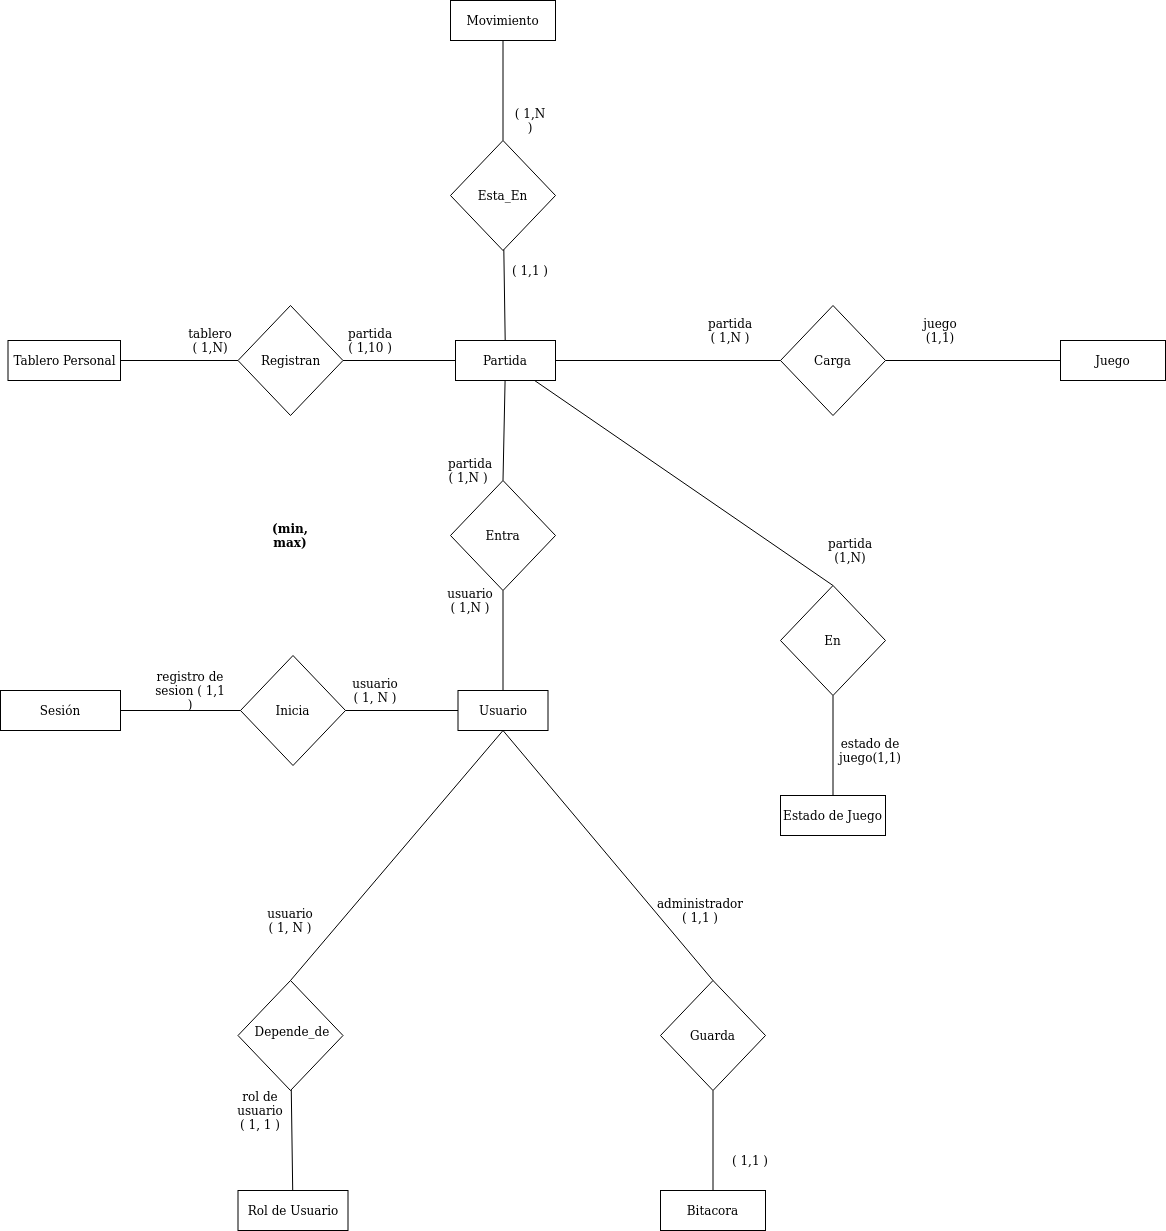

The diagram above was exported from draw.io. Its source (the exported page's mxGraphModel, read from the mxfile embedded in the PNG):
<mxGraphModel dx="2798" dy="2438" grid="1" gridSize="10" guides="1" tooltips="1" connect="1" arrows="1" fold="1" page="1" pageScale="1" pageWidth="850" pageHeight="1100" math="0" shadow="0" extFonts="Permanent Marker^https://fonts.googleapis.com/css?family=Permanent+Marker">
  <root>
    <mxCell id="0" />
    <mxCell id="1" parent="0" />
    <mxCell id="RyOW3VZyw37gZ7wsbEJo-2" value="Usuario" style="rounded=0;whiteSpace=wrap;html=1;" parent="1" vertex="1">
      <mxGeometry x="557.5" y="70" width="90" height="40" as="geometry" />
    </mxCell>
    <mxCell id="RyOW3VZyw37gZ7wsbEJo-3" value="Rol de Usuario" style="rounded=0;whiteSpace=wrap;html=1;" parent="1" vertex="1">
      <mxGeometry x="337.5" y="570" width="110" height="40" as="geometry" />
    </mxCell>
    <mxCell id="RyOW3VZyw37gZ7wsbEJo-4" value="Sesión" style="rounded=0;whiteSpace=wrap;html=1;" parent="1" vertex="1">
      <mxGeometry x="100" y="70" width="120" height="40" as="geometry" />
    </mxCell>
    <mxCell id="RyOW3VZyw37gZ7wsbEJo-9" value="Bitacora" style="rounded=0;whiteSpace=wrap;html=1;" parent="1" vertex="1">
      <mxGeometry x="760" y="570" width="105" height="40" as="geometry" />
    </mxCell>
    <mxCell id="RyOW3VZyw37gZ7wsbEJo-10" value="Estado de Juego" style="rounded=0;whiteSpace=wrap;html=1;" parent="1" vertex="1">
      <mxGeometry x="880" y="175" width="105" height="40" as="geometry" />
    </mxCell>
    <mxCell id="RyOW3VZyw37gZ7wsbEJo-11" value="Movimiento" style="rounded=0;whiteSpace=wrap;html=1;" parent="1" vertex="1">
      <mxGeometry x="550" y="-620" width="105" height="40" as="geometry" />
    </mxCell>
    <mxCell id="RyOW3VZyw37gZ7wsbEJo-13" value="Inicia" style="rhombus;whiteSpace=wrap;html=1;" parent="1" vertex="1">
      <mxGeometry x="340" y="35" width="105" height="110" as="geometry" />
    </mxCell>
    <mxCell id="RyOW3VZyw37gZ7wsbEJo-17" value="" style="endArrow=none;html=1;exitX=1;exitY=0.5;exitDx=0;exitDy=0;entryX=0;entryY=0.5;entryDx=0;entryDy=0;" parent="1" source="RyOW3VZyw37gZ7wsbEJo-4" target="RyOW3VZyw37gZ7wsbEJo-13" edge="1">
      <mxGeometry width="50" height="50" relative="1" as="geometry">
        <mxPoint x="260" y="140" as="sourcePoint" />
        <mxPoint x="310" y="90" as="targetPoint" />
      </mxGeometry>
    </mxCell>
    <mxCell id="RyOW3VZyw37gZ7wsbEJo-18" value="" style="endArrow=none;html=1;exitX=1;exitY=0.5;exitDx=0;exitDy=0;" parent="1" source="RyOW3VZyw37gZ7wsbEJo-13" target="RyOW3VZyw37gZ7wsbEJo-2" edge="1">
      <mxGeometry width="50" height="50" relative="1" as="geometry">
        <mxPoint x="450" y="90" as="sourcePoint" />
        <mxPoint x="557.5" y="89.71000000000001" as="targetPoint" />
      </mxGeometry>
    </mxCell>
    <mxCell id="RyOW3VZyw37gZ7wsbEJo-19" value="" style="rhombus;whiteSpace=wrap;html=1;" parent="1" vertex="1">
      <mxGeometry x="337.5" y="360" width="105" height="110" as="geometry" />
    </mxCell>
    <mxCell id="JoIprtDqglq-swAMMb7H-1" value="usuario ( 1, N )" style="text;html=1;strokeColor=none;fillColor=none;align=center;verticalAlign=middle;whiteSpace=wrap;rounded=0;" parent="1" vertex="1">
      <mxGeometry x="450" y="60" width="50" height="20" as="geometry" />
    </mxCell>
    <mxCell id="JoIprtDqglq-swAMMb7H-2" value="registro de sesion ( 1,1 )" style="text;html=1;strokeColor=none;fillColor=none;align=center;verticalAlign=middle;whiteSpace=wrap;rounded=0;" parent="1" vertex="1">
      <mxGeometry x="250" y="60" width="80" height="20" as="geometry" />
    </mxCell>
    <mxCell id="RyOW3VZyw37gZ7wsbEJo-24" value="" style="endArrow=none;html=1;exitX=0.5;exitY=0;exitDx=0;exitDy=0;entryX=0.5;entryY=1;entryDx=0;entryDy=0;" parent="1" source="RyOW3VZyw37gZ7wsbEJo-19" target="RyOW3VZyw37gZ7wsbEJo-2" edge="1">
      <mxGeometry width="50" height="50" relative="1" as="geometry">
        <mxPoint x="685" y="220" as="sourcePoint" />
        <mxPoint x="605" y="110" as="targetPoint" />
      </mxGeometry>
    </mxCell>
    <mxCell id="RyOW3VZyw37gZ7wsbEJo-25" value="" style="endArrow=none;html=1;" parent="1" source="RyOW3VZyw37gZ7wsbEJo-3" target="RyOW3VZyw37gZ7wsbEJo-19" edge="1">
      <mxGeometry width="50" height="50" relative="1" as="geometry">
        <mxPoint x="389.40999999999997" y="570" as="sourcePoint" />
        <mxPoint x="389.40999999999997" y="470" as="targetPoint" />
      </mxGeometry>
    </mxCell>
    <mxCell id="JoIprtDqglq-swAMMb7H-3" value="&lt;b&gt;(min, max)&lt;/b&gt;" style="text;html=1;strokeColor=none;fillColor=none;align=center;verticalAlign=middle;whiteSpace=wrap;rounded=0;" parent="1" vertex="1">
      <mxGeometry x="355" y="-107.5" width="70" height="45" as="geometry" />
    </mxCell>
    <mxCell id="JoIprtDqglq-swAMMb7H-5" value="usuario ( 1, N )" style="text;html=1;strokeColor=none;fillColor=none;align=center;verticalAlign=middle;whiteSpace=wrap;rounded=0;" parent="1" vertex="1">
      <mxGeometry x="370" y="290" width="40" height="20" as="geometry" />
    </mxCell>
    <mxCell id="JoIprtDqglq-swAMMb7H-6" value="rol de usuario ( 1, 1 )" style="text;html=1;strokeColor=none;fillColor=none;align=center;verticalAlign=middle;whiteSpace=wrap;rounded=0;" parent="1" vertex="1">
      <mxGeometry x="340" y="480" width="40" height="20" as="geometry" />
    </mxCell>
    <mxCell id="RyOW3VZyw37gZ7wsbEJo-26" value="Entra" style="rhombus;whiteSpace=wrap;html=1;" parent="1" vertex="1">
      <mxGeometry x="550" y="-140" width="105" height="110" as="geometry" />
    </mxCell>
    <mxCell id="RyOW3VZyw37gZ7wsbEJo-27" value="" style="endArrow=none;html=1;exitX=0.5;exitY=0;exitDx=0;exitDy=0;" parent="1" source="RyOW3VZyw37gZ7wsbEJo-26" target="RyOW3VZyw37gZ7wsbEJo-7" edge="1">
      <mxGeometry width="50" height="50" relative="1" as="geometry">
        <mxPoint x="682.5" y="-130" as="sourcePoint" />
        <mxPoint x="602.5" y="-240" as="targetPoint" />
      </mxGeometry>
    </mxCell>
    <mxCell id="RyOW3VZyw37gZ7wsbEJo-28" value="" style="endArrow=none;html=1;" parent="1" source="RyOW3VZyw37gZ7wsbEJo-2" target="RyOW3VZyw37gZ7wsbEJo-26" edge="1">
      <mxGeometry width="50" height="50" relative="1" as="geometry">
        <mxPoint x="601.9099999999996" y="70" as="sourcePoint" />
        <mxPoint x="601.9099999999996" y="-30" as="targetPoint" />
      </mxGeometry>
    </mxCell>
    <mxCell id="JoIprtDqglq-swAMMb7H-8" value="Depende_de" style="text;html=1;strokeColor=none;fillColor=none;align=center;verticalAlign=middle;whiteSpace=wrap;rounded=0;" parent="1" vertex="1">
      <mxGeometry x="372" y="401" width="40" height="20" as="geometry" />
    </mxCell>
    <mxCell id="tHQsTXJXoOoDvthwYQkh-17" style="endArrow=none;html=1;exitX=1;exitY=0.5;exitDx=0;exitDy=0;" parent="1" source="RyOW3VZyw37gZ7wsbEJo-29" target="RyOW3VZyw37gZ7wsbEJo-54" edge="1">
      <mxGeometry relative="1" as="geometry" />
    </mxCell>
    <mxCell id="RyOW3VZyw37gZ7wsbEJo-32" value="Registran" style="rhombus;whiteSpace=wrap;html=1;" parent="1" vertex="1">
      <mxGeometry x="337.5" y="-315" width="105" height="110" as="geometry" />
    </mxCell>
    <mxCell id="RyOW3VZyw37gZ7wsbEJo-29" value="Carga" style="rhombus;whiteSpace=wrap;html=1;" parent="1" vertex="1">
      <mxGeometry x="880" y="-315" width="105" height="110" as="geometry" />
    </mxCell>
    <mxCell id="RyOW3VZyw37gZ7wsbEJo-33" value="" style="endArrow=none;html=1;entryX=0;entryY=0.5;entryDx=0;entryDy=0;" parent="1" source="RyOW3VZyw37gZ7wsbEJo-8" target="RyOW3VZyw37gZ7wsbEJo-32" edge="1">
      <mxGeometry width="50" height="50" relative="1" as="geometry">
        <mxPoint x="217.5" y="-260" as="sourcePoint" />
        <mxPoint x="307.5" y="-260" as="targetPoint" />
      </mxGeometry>
    </mxCell>
    <mxCell id="RyOW3VZyw37gZ7wsbEJo-34" value="" style="endArrow=none;html=1;exitX=1;exitY=0.5;exitDx=0;exitDy=0;" parent="1" source="RyOW3VZyw37gZ7wsbEJo-32" target="RyOW3VZyw37gZ7wsbEJo-7" edge="1">
      <mxGeometry width="50" height="50" relative="1" as="geometry">
        <mxPoint x="447.5" y="-260" as="sourcePoint" />
        <mxPoint x="555" y="-260.28999999999996" as="targetPoint" />
      </mxGeometry>
    </mxCell>
    <mxCell id="RyOW3VZyw37gZ7wsbEJo-8" value="Tablero Personal" style="rounded=0;whiteSpace=wrap;html=1;" parent="1" vertex="1">
      <mxGeometry x="107.5" y="-280" width="112.5" height="40" as="geometry" />
    </mxCell>
    <mxCell id="RyOW3VZyw37gZ7wsbEJo-35" value="" style="endArrow=none;html=1;exitX=0.5;exitY=0;exitDx=0;exitDy=0;" parent="1" source="RyOW3VZyw37gZ7wsbEJo-36" target="RyOW3VZyw37gZ7wsbEJo-7" edge="1">
      <mxGeometry width="50" height="50" relative="1" as="geometry">
        <mxPoint x="840" y="-50" as="sourcePoint" />
        <mxPoint x="900" y="-90" as="targetPoint" />
      </mxGeometry>
    </mxCell>
    <mxCell id="RyOW3VZyw37gZ7wsbEJo-36" value="En" style="rhombus;whiteSpace=wrap;html=1;" parent="1" vertex="1">
      <mxGeometry x="880" y="-35" width="105" height="110" as="geometry" />
    </mxCell>
    <mxCell id="RyOW3VZyw37gZ7wsbEJo-37" value="" style="endArrow=none;html=1;" parent="1" source="RyOW3VZyw37gZ7wsbEJo-10" target="RyOW3VZyw37gZ7wsbEJo-36" edge="1">
      <mxGeometry width="50" height="50" relative="1" as="geometry">
        <mxPoint x="1082" y="175" as="sourcePoint" />
        <mxPoint x="1081.9999999999995" y="105" as="targetPoint" />
      </mxGeometry>
    </mxCell>
    <mxCell id="JoIprtDqglq-swAMMb7H-9" value="usuario ( 1,N )" style="text;html=1;strokeColor=none;fillColor=none;align=center;verticalAlign=middle;whiteSpace=wrap;rounded=0;" parent="1" vertex="1">
      <mxGeometry x="550" y="-30" width="40" height="20" as="geometry" />
    </mxCell>
    <mxCell id="JoIprtDqglq-swAMMb7H-10" value="partida ( 1,N )&amp;nbsp;" style="text;html=1;strokeColor=none;fillColor=none;align=center;verticalAlign=middle;whiteSpace=wrap;rounded=0;" parent="1" vertex="1">
      <mxGeometry x="550" y="-160" width="40" height="20" as="geometry" />
    </mxCell>
    <mxCell id="RyOW3VZyw37gZ7wsbEJo-40" value="Esta_En" style="rhombus;whiteSpace=wrap;html=1;" parent="1" vertex="1">
      <mxGeometry x="550" y="-480" width="105" height="110" as="geometry" />
    </mxCell>
    <mxCell id="RyOW3VZyw37gZ7wsbEJo-41" value="" style="endArrow=none;html=1;exitX=0.5;exitY=0;exitDx=0;exitDy=0;" parent="1" source="RyOW3VZyw37gZ7wsbEJo-40" target="RyOW3VZyw37gZ7wsbEJo-11" edge="1">
      <mxGeometry width="50" height="50" relative="1" as="geometry">
        <mxPoint x="682.5" y="-470" as="sourcePoint" />
        <mxPoint x="602.5" y="-580" as="targetPoint" />
      </mxGeometry>
    </mxCell>
    <mxCell id="RyOW3VZyw37gZ7wsbEJo-42" value="" style="endArrow=none;html=1;" parent="1" source="RyOW3VZyw37gZ7wsbEJo-7" target="RyOW3VZyw37gZ7wsbEJo-40" edge="1">
      <mxGeometry width="50" height="50" relative="1" as="geometry">
        <mxPoint x="601.9099999999996" y="-270" as="sourcePoint" />
        <mxPoint x="601.9099999999996" y="-370" as="targetPoint" />
      </mxGeometry>
    </mxCell>
    <mxCell id="RyOW3VZyw37gZ7wsbEJo-50" value="Guarda" style="rhombus;whiteSpace=wrap;html=1;" parent="1" vertex="1">
      <mxGeometry x="760" y="360" width="105" height="110" as="geometry" />
    </mxCell>
    <mxCell id="RyOW3VZyw37gZ7wsbEJo-51" value="" style="endArrow=none;html=1;" parent="1" source="RyOW3VZyw37gZ7wsbEJo-9" target="RyOW3VZyw37gZ7wsbEJo-50" edge="1">
      <mxGeometry width="50" height="50" relative="1" as="geometry">
        <mxPoint x="811.9099999999996" y="570" as="sourcePoint" />
        <mxPoint x="811.9099999999996" y="470" as="targetPoint" />
      </mxGeometry>
    </mxCell>
    <mxCell id="RyOW3VZyw37gZ7wsbEJo-53" value="" style="endArrow=none;html=1;exitX=0.5;exitY=0;exitDx=0;exitDy=0;entryX=0.5;entryY=1;entryDx=0;entryDy=0;" parent="1" source="RyOW3VZyw37gZ7wsbEJo-50" target="RyOW3VZyw37gZ7wsbEJo-2" edge="1">
      <mxGeometry width="50" height="50" relative="1" as="geometry">
        <mxPoint x="680" y="270" as="sourcePoint" />
        <mxPoint x="600" y="110" as="targetPoint" />
      </mxGeometry>
    </mxCell>
    <mxCell id="JoIprtDqglq-swAMMb7H-11" value="( 1,1 )" style="text;html=1;strokeColor=none;fillColor=none;align=center;verticalAlign=middle;whiteSpace=wrap;rounded=0;" parent="1" vertex="1">
      <mxGeometry x="610" y="-360" width="40" height="20" as="geometry" />
    </mxCell>
    <mxCell id="JoIprtDqglq-swAMMb7H-12" value="( 1,N )" style="text;html=1;strokeColor=none;fillColor=none;align=center;verticalAlign=middle;whiteSpace=wrap;rounded=0;" parent="1" vertex="1">
      <mxGeometry x="610" y="-510" width="40" height="20" as="geometry" />
    </mxCell>
    <mxCell id="JoIprtDqglq-swAMMb7H-15" value="tablero ( 1,N)" style="text;html=1;strokeColor=none;fillColor=none;align=center;verticalAlign=middle;whiteSpace=wrap;rounded=0;" parent="1" vertex="1">
      <mxGeometry x="290" y="-290" width="40" height="20" as="geometry" />
    </mxCell>
    <mxCell id="JoIprtDqglq-swAMMb7H-16" value="partida ( 1,10 )" style="text;html=1;strokeColor=none;fillColor=none;align=center;verticalAlign=middle;whiteSpace=wrap;rounded=0;" parent="1" vertex="1">
      <mxGeometry x="450" y="-290" width="40" height="20" as="geometry" />
    </mxCell>
    <mxCell id="JoIprtDqglq-swAMMb7H-19" value="juego (1,1)" style="text;html=1;strokeColor=none;fillColor=none;align=center;verticalAlign=middle;whiteSpace=wrap;rounded=0;" parent="1" vertex="1">
      <mxGeometry x="1020" y="-300" width="40" height="20" as="geometry" />
    </mxCell>
    <mxCell id="JoIprtDqglq-swAMMb7H-20" value="partida ( 1,N )" style="text;html=1;strokeColor=none;fillColor=none;align=center;verticalAlign=middle;whiteSpace=wrap;rounded=0;" parent="1" vertex="1">
      <mxGeometry x="810" y="-300" width="40" height="20" as="geometry" />
    </mxCell>
    <mxCell id="RyOW3VZyw37gZ7wsbEJo-59" value="" style="endArrow=none;html=1;entryX=0;entryY=0.5;entryDx=0;entryDy=0;" parent="1" source="RyOW3VZyw37gZ7wsbEJo-7" target="RyOW3VZyw37gZ7wsbEJo-29" edge="1">
      <mxGeometry width="50" height="50" relative="1" as="geometry">
        <mxPoint x="647.5" y="-260.54" as="sourcePoint" />
        <mxPoint x="760" y="-260.83" as="targetPoint" />
      </mxGeometry>
    </mxCell>
    <mxCell id="RyOW3VZyw37gZ7wsbEJo-7" value="Partida" style="rounded=0;whiteSpace=wrap;html=1;" parent="1" vertex="1">
      <mxGeometry x="555" y="-280" width="100" height="40" as="geometry" />
    </mxCell>
    <mxCell id="RyOW3VZyw37gZ7wsbEJo-54" value="Juego" style="rounded=0;whiteSpace=wrap;html=1;" parent="1" vertex="1">
      <mxGeometry x="1160" y="-280" width="105" height="40" as="geometry" />
    </mxCell>
    <mxCell id="JoIprtDqglq-swAMMb7H-22" value="partida (1,N)" style="text;html=1;strokeColor=none;fillColor=none;align=center;verticalAlign=middle;whiteSpace=wrap;rounded=0;" parent="1" vertex="1">
      <mxGeometry x="930" y="-80" width="40" height="20" as="geometry" />
    </mxCell>
    <mxCell id="JoIprtDqglq-swAMMb7H-23" value="estado de juego(1,1)" style="text;html=1;strokeColor=none;fillColor=none;align=center;verticalAlign=middle;whiteSpace=wrap;rounded=0;" parent="1" vertex="1">
      <mxGeometry x="950" y="120" width="40" height="20" as="geometry" />
    </mxCell>
    <mxCell id="JoIprtDqglq-swAMMb7H-25" value="administrador ( 1,1 )" style="text;html=1;strokeColor=none;fillColor=none;align=center;verticalAlign=middle;whiteSpace=wrap;rounded=0;" parent="1" vertex="1">
      <mxGeometry x="780" y="280" width="40" height="20" as="geometry" />
    </mxCell>
    <mxCell id="JoIprtDqglq-swAMMb7H-26" value="( 1,1 )" style="text;html=1;strokeColor=none;fillColor=none;align=center;verticalAlign=middle;whiteSpace=wrap;rounded=0;" parent="1" vertex="1">
      <mxGeometry x="830" y="530" width="40" height="20" as="geometry" />
    </mxCell>
  </root>
</mxGraphModel>